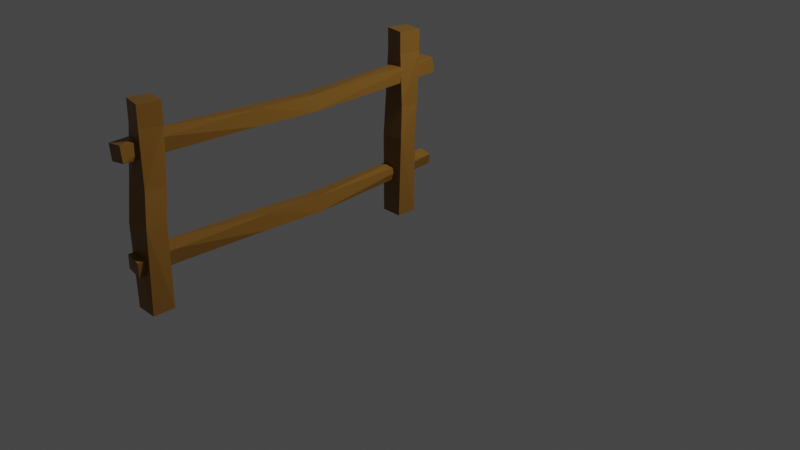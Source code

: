 # Source: fenceupdated.blend  (saved by Blender 2.80.75; exported with 4.5.12 LTS)
import bpy
from mathutils import Matrix  # noqa: F401  (used for matrix-valued properties, if any)

bpy.ops.wm.read_factory_settings(use_empty=True)
scene = bpy.context.scene
scene.name = 'Scene'

# ---- collections
col_collection = bpy.data.collections.new('Collection'); scene.collection.children.link(col_collection)

# ---- materials (node trees are filled in below, after node groups)
mat_material = bpy.data.materials.new('Material')
mat_material.alpha_threshold = 0.0
mat_material.use_transparent_shadow = False
mat_material.line_color = (0.0, 0.0, 0.0, 1.0)

# ---- material node trees
mat_material.use_nodes = True; mat_material.node_tree.nodes.clear()
_N = mat_material.node_tree.nodes; _L = mat_material.node_tree.links
n0 = _N.new('ShaderNodeOutputMaterial'); n0.name = 'Material Output'; n0.location = (300, 300)
n1 = _N.new('ShaderNodeBsdfPrincipled'); n1.name = 'Principled BSDF'; n1.location = (10, 300)
n1.distribution = 'GGX'
n1.subsurface_method = 'BURLEY'
n1.inputs[0].default_value = (0.2284, 0.1083, 0.01511, 1.0)
n1.inputs[2].default_value = 0.4
n1.inputs[3].default_value = 1.45
n1.inputs[27].default_value = (0.0, 0.0, 0.0, 1.0)
n1.inputs[28].default_value = 1.0
_L.new(n1.outputs[0], n0.inputs[0])
n0.is_active_output = True

# ---- world
world_world = bpy.data.worlds.new('World'); scene.world = world_world
world_world.use_nodes = True; world_world.node_tree.nodes.clear()
_N = world_world.node_tree.nodes; _L = world_world.node_tree.links
n0 = _N.new('ShaderNodeOutputWorld'); n0.name = 'World Output'; n0.location = (300, 300)
n1 = _N.new('ShaderNodeBackground'); n1.name = 'Background'; n1.location = (10, 300)
n1.inputs[0].default_value = (0.05088, 0.05088, 0.05088, 1.0)
_L.new(n1.outputs[0], n0.inputs[0])
n0.is_active_output = True
world_world.color = (0.05088, 0.05088, 0.05088)
world_world.use_sun_shadow = False
world_world.sun_shadow_jitter_overblur = 0.0

# ---- cameras
cam_camera = bpy.data.cameras.new('Camera')
cam_camera.clip_end = 100.0
cam_camera.ortho_scale = 7.314

# ---- lights
light_light = bpy.data.lights.new('Light', 'POINT')
light_light.transmission_factor = 0.0
light_light.energy = 1000.0
light_light.shadow_soft_size = 0.1
light_light.shadow_maximum_resolution = 0.006
light_light.use_absolute_resolution = True

# ---- meshes
me_cube = bpy.data.meshes.new('Cube')
me_cube.from_pydata([(0.8571, 1.128, 0.9858), (1.0, 1.0, -1.0), (1.124, -0.8486, 1.021), (1.0, -1.0, -1.0), (-1.124, 0.8486, 0.9785), (-1.0, 1.0, -1.0), (-0.8571, -1.128, 1.014), (-1.0, -1.0, -1.0), (0.6857, 1.545, 1.739), (0.8015, -0.4359, 1.806), (-1.307, 1.41, 1.71), (-1.191, -0.571, 1.776), (0.6203, 1.868, 3.036), (0.2447, -0.09403, 3.048), (-1.342, 2.257, 3.017), (-1.717, 0.2944, 3.029), (0.5618, 1.925, 3.552), (0.1862, -0.03731, 3.564), (-1.4, 2.314, 3.533), (-1.776, 0.3511, 3.545), (-0.7948, 0.1569, 3.555), (0.374, 0.9439, 3.558), (-1.588, 1.332, 3.539), (-0.4193, 2.119, 3.542), (-0.6071, 1.138, 3.548), (0.8571, -25.35, 0.9858), (1.0, -25.48, -1.0), (1.124, -27.33, 1.021), (1.0, -27.48, -1.0), (-1.124, -25.63, 0.9785), (-1.0, -25.48, -1.0), (-0.8571, -27.61, 1.014), (-1.0, -27.48, -1.0), (0.6857, -24.94, 1.739), (0.8015, -26.92, 1.806), (-1.307, -25.07, 1.71), (-1.191, -27.05, 1.776), (0.6203, -24.61, 3.036), (0.2447, -26.58, 3.048), (-1.342, -24.23, 3.017), (-1.717, -26.19, 3.029), (0.5618, -24.56, 3.552), (0.1862, -26.52, 3.564), (-1.4, -24.17, 3.533), (-1.776, -26.13, 3.545), (-0.7948, -26.33, 3.555), (0.374, -25.54, 3.558), (-1.588, -25.15, 3.539), (-0.4193, -24.36, 3.542), (-0.6071, -25.34, 3.548), (0.3461, -10.18, 2.693), (0.4489, 3.701, 2.754), (0.538, -10.21, 2.315), (0.4489, 3.924, 2.374), (-1.078, -10.1, 2.64), (-0.9892, 3.701, 2.754), (-0.8864, -10.13, 2.263), (-0.9892, 3.924, 2.374), (0.2229, -15.49, 2.739), (0.3062, -15.74, 2.36), (-1.21, -15.27, 2.715), (-1.127, -15.52, 2.336), (0.1759, -24.59, 2.744), (-0.09418, -24.46, 2.371), (-1.235, -24.5, 2.819), (-1.505, -24.37, 2.446), (-0.08251, -28.06, 2.799), (0.0951, -28.03, 2.42), (-1.508, -28.14, 2.748), (-1.331, -28.11, 2.369), (-0.6179, -28.07, 2.394), (0.006296, -28.05, 2.609), (-1.42, -28.13, 2.558), (-0.7955, -28.1, 2.773), (-0.7067, -28.09, 2.584), (0.5131, -10.16, 0.2493), (0.2369, 3.728, 0.222), (0.7056, -10.19, -0.1279), (-0.07441, 3.974, -0.0625), (-0.913, -10.12, 0.1965), (-0.8545, 3.65, 0.3043), (-0.7204, -10.14, -0.1807), (-1.166, 3.896, 0.01977), (0.527, -15.47, 0.2958), (0.6165, -15.71, -0.0834), (-0.9111, -15.29, 0.2714), (-0.8215, -15.53, -0.1078), (0.7149, -24.57, 0.3011), (0.4415, -24.44, -0.07225), (-0.6978, -24.52, 0.3758), (-0.9712, -24.39, 0.002386), (0.7661, -28.18, 0.2896), (0.4926, -28.05, -0.0838), (-0.6467, -28.13, 0.3642), (-0.9201, -28.0, -0.009161), (-0.2137, -28.02, -0.04648), (0.6294, -28.11, 0.1029), (-0.7834, -28.06, 0.1775), (0.05972, -28.15, 0.3269), (-0.077, -28.09, 0.1402)], [], [(0, 4, 10, 8), (3, 2, 6, 7), (7, 6, 4, 5), (5, 1, 3, 7), (1, 0, 2, 3), (5, 4, 0, 1), (10, 11, 15, 14), (6, 2, 9, 11), (4, 6, 11, 10), (2, 0, 8, 9), (12, 14, 18, 23, 16), (11, 9, 13, 15), (8, 10, 14, 12), (9, 8, 12, 13), (24, 22, 19, 20), (13, 12, 16, 21, 17), (14, 15, 19, 22, 18), (15, 13, 17, 20, 19), (21, 24, 20, 17), (16, 23, 24, 21), (23, 18, 22, 24), (25, 29, 35, 33), (28, 27, 31, 32), (32, 31, 29, 30), (30, 26, 28, 32), (26, 25, 27, 28), (30, 29, 25, 26), (35, 36, 40, 39), (31, 27, 34, 36), (29, 31, 36, 35), (27, 25, 33, 34), (37, 39, 43, 48, 41), (36, 34, 38, 40), (33, 35, 39, 37), (34, 33, 37, 38), (49, 47, 44, 45), (38, 37, 41, 46, 42), (39, 40, 44, 47, 43), (40, 38, 42, 45, 44), (46, 49, 45, 42), (41, 48, 49, 46), (48, 43, 47, 49), (50, 54, 60, 58), (53, 52, 56, 57), (57, 56, 54, 55), (55, 51, 53, 57), (51, 50, 52, 53), (55, 54, 50, 51), (60, 61, 65, 64), (56, 52, 59, 61), (54, 56, 61, 60), (52, 50, 58, 59), (62, 64, 68, 73, 66), (61, 59, 63, 65), (58, 60, 64, 62), (59, 58, 62, 63), (74, 72, 69, 70), (63, 62, 66, 71, 67), (64, 65, 69, 72, 68), (65, 63, 67, 70, 69), (71, 74, 70, 67), (66, 73, 74, 71), (73, 68, 72, 74), (75, 79, 85, 83), (78, 77, 81, 82), (82, 81, 79, 80), (80, 76, 78, 82), (76, 75, 77, 78), (80, 79, 75, 76), (85, 86, 90, 89), (81, 77, 84, 86), (79, 81, 86, 85), (77, 75, 83, 84), (87, 89, 93, 98, 91), (86, 84, 88, 90), (83, 85, 89, 87), (84, 83, 87, 88), (99, 97, 94, 95), (88, 87, 91, 96, 92), (89, 90, 94, 97, 93), (90, 88, 92, 95, 94), (96, 99, 95, 92), (91, 98, 99, 96), (98, 93, 97, 99)])
_uv = me_cube.uv_layers.new(name='UVMap')
_uv.uv.foreach_set('vector', [0.875, 0.75, 0.875, 0.5, 0.875, 0.5, 0.875, 0.75, 0.375, 0.25, 0.625, 0.25, 0.625, 0.5, 0.375, 0.5, 0.375, 0.5, 0.625, 0.5, 0.625, 0.75, 0.375, 0.75, 0.375, 0.75, 0.625, 0.75, 0.625, 1.0, 0.375, 1.0, 0.125, 0.5, 0.375, 0.5, 0.375, 0.75, 0.125, 0.75, 0.625, 0.5, 0.875, 0.5, 0.875, 0.75, 0.625, 0.75, 0.625, 0.75, 0.625, 0.5, 0.625, 0.5, 0.625, 0.75, 0.625, 0.5, 0.625, 0.25, 0.625, 0.25, 0.625, 0.5, 0.625, 0.75, 0.625, 0.5, 0.625, 0.5, 0.625, 0.75, 0.375, 0.75, 0.375, 0.5, 0.375, 0.5, 0.375, 0.75, 0.875, 0.75, 0.875, 0.5, 0.875, 0.5, 0.875, 0.625, 0.875, 0.75, 0.625, 0.5, 0.625, 0.25, 0.625, 0.25, 0.625, 0.5, 0.875, 0.75, 0.875, 0.5, 0.875, 0.5, 0.875, 0.75, 0.375, 0.75, 0.375, 0.5, 0.375, 0.5, 0.375, 0.75, 0.5, 0.125, 0.625, 0.125, 0.625, 0.25, 0.5, 0.25, 0.375, 0.75, 0.375, 0.5, 0.375, 0.5, 0.375, 0.625, 0.375, 0.75, 0.625, 0.75, 0.625, 0.5, 0.625, 0.5, 0.625, 0.625, 0.625, 0.75, 0.625, 0.5, 0.625, 0.25, 0.625, 0.25, 0.625, 0.375, 0.625, 0.5, 0.375, 0.125, 0.5, 0.125, 0.5, 0.25, 0.375, 0.25, 0.375, 0.0, 0.5, 0.0, 0.5, 0.125, 0.375, 0.125, 0.5, 0.0, 0.625, 0.0, 0.625, 0.125, 0.5, 0.125, 0.875, 0.75, 0.875, 0.5, 0.875, 0.5, 0.875, 0.75, 0.375, 0.25, 0.625, 0.25, 0.625, 0.5, 0.375, 0.5, 0.375, 0.5, 0.625, 0.5, 0.625, 0.75, 0.375, 0.75, 0.375, 0.75, 0.625, 0.75, 0.625, 1.0, 0.375, 1.0, 0.125, 0.5, 0.375, 0.5, 0.375, 0.75, 0.125, 0.75, 0.625, 0.5, 0.875, 0.5, 0.875, 0.75, 0.625, 0.75, 0.625, 0.75, 0.625, 0.5, 0.625, 0.5, 0.625, 0.75, 0.625, 0.5, 0.625, 0.25, 0.625, 0.25, 0.625, 0.5, 0.625, 0.75, 0.625, 0.5, 0.625, 0.5, 0.625, 0.75, 0.375, 0.75, 0.375, 0.5, 0.375, 0.5, 0.375, 0.75, 0.875, 0.75, 0.875, 0.5, 0.875, 0.5, 0.875, 0.625, 0.875, 0.75, 0.625, 0.5, 0.625, 0.25, 0.625, 0.25, 0.625, 0.5, 0.875, 0.75, 0.875, 0.5, 0.875, 0.5, 0.875, 0.75, 0.375, 0.75, 0.375, 0.5, 0.375, 0.5, 0.375, 0.75, 0.5, 0.125, 0.625, 0.125, 0.625, 0.25, 0.5, 0.25, 0.375, 0.75, 0.375, 0.5, 0.375, 0.5, 0.375, 0.625, 0.375, 0.75, 0.625, 0.75, 0.625, 0.5, 0.625, 0.5, 0.625, 0.625, 0.625, 0.75, 0.625, 0.5, 0.625, 0.25, 0.625, 0.25, 0.625, 0.375, 0.625, 0.5, 0.375, 0.125, 0.5, 0.125, 0.5, 0.25, 0.375, 0.25, 0.375, 0.0, 0.5, 0.0, 0.5, 0.125, 0.375, 0.125, 0.5, 0.0, 0.625, 0.0, 0.625, 0.125, 0.5, 0.125, 0.875, 0.75, 0.875, 0.5, 0.875, 0.5, 0.875, 0.75, 0.375, 0.25, 0.625, 0.25, 0.625, 0.5, 0.375, 0.5, 0.375, 0.5, 0.625, 0.5, 0.625, 0.75, 0.375, 0.75, 0.375, 0.75, 0.625, 0.75, 0.625, 1.0, 0.375, 1.0, 0.125, 0.5, 0.375, 0.5, 0.375, 0.75, 0.125, 0.75, 0.625, 0.5, 0.875, 0.5, 0.875, 0.75, 0.625, 0.75, 0.625, 0.75, 0.625, 0.5, 0.625, 0.5, 0.625, 0.75, 0.625, 0.5, 0.625, 0.25, 0.625, 0.25, 0.625, 0.5, 0.625, 0.75, 0.625, 0.5, 0.625, 0.5, 0.625, 0.75, 0.375, 0.75, 0.375, 0.5, 0.375, 0.5, 0.375, 0.75, 0.875, 0.75, 0.875, 0.5, 0.875, 0.5, 0.875, 0.625, 0.875, 0.75, 0.625, 0.5, 0.625, 0.25, 0.625, 0.25, 0.625, 0.5, 0.875, 0.75, 0.875, 0.5, 0.875, 0.5, 0.875, 0.75, 0.375, 0.75, 0.375, 0.5, 0.375, 0.5, 0.375, 0.75, 0.5, 0.125, 0.625, 0.125, 0.625, 0.25, 0.5, 0.25, 0.375, 0.75, 0.375, 0.5, 0.375, 0.5, 0.375, 0.625, 0.375, 0.75, 0.625, 0.75, 0.625, 0.5, 0.625, 0.5, 0.625, 0.625, 0.625, 0.75, 0.625, 0.5, 0.625, 0.25, 0.625, 0.25, 0.625, 0.375, 0.625, 0.5, 0.375, 0.125, 0.5, 0.125, 0.5, 0.25, 0.375, 0.25, 0.375, 0.0, 0.5, 0.0, 0.5, 0.125, 0.375, 0.125, 0.5, 0.0, 0.625, 0.0, 0.625, 0.125, 0.5, 0.125, 0.875, 0.75, 0.875, 0.5, 0.875, 0.5, 0.875, 0.75, 0.375, 0.25, 0.625, 0.25, 0.625, 0.5, 0.375, 0.5, 0.375, 0.5, 0.625, 0.5, 0.625, 0.75, 0.375, 0.75, 0.375, 0.75, 0.625, 0.75, 0.625, 1.0, 0.375, 1.0, 0.125, 0.5, 0.375, 0.5, 0.375, 0.75, 0.125, 0.75, 0.625, 0.5, 0.875, 0.5, 0.875, 0.75, 0.625, 0.75, 0.625, 0.75, 0.625, 0.5, 0.625, 0.5, 0.625, 0.75, 0.625, 0.5, 0.625, 0.25, 0.625, 0.25, 0.625, 0.5, 0.625, 0.75, 0.625, 0.5, 0.625, 0.5, 0.625, 0.75, 0.375, 0.75, 0.375, 0.5, 0.375, 0.5, 0.375, 0.75, 0.875, 0.75, 0.875, 0.5, 0.875, 0.5, 0.875, 0.625, 0.875, 0.75, 0.625, 0.5, 0.625, 0.25, 0.625, 0.25, 0.625, 0.5, 0.875, 0.75, 0.875, 0.5, 0.875, 0.5, 0.875, 0.75, 0.375, 0.75, 0.375, 0.5, 0.375, 0.5, 0.375, 0.75, 0.5, 0.125, 0.625, 0.125, 0.625, 0.25, 0.5, 0.25, 0.375, 0.75, 0.375, 0.5, 0.375, 0.5, 0.375, 0.625, 0.375, 0.75, 0.625, 0.75, 0.625, 0.5, 0.625, 0.5, 0.625, 0.625, 0.625, 0.75, 0.625, 0.5, 0.625, 0.25, 0.625, 0.25, 0.625, 0.375, 0.625, 0.5, 0.375, 0.125, 0.5, 0.125, 0.5, 0.25, 0.375, 0.25, 0.375, 0.0, 0.5, 0.0, 0.5, 0.125, 0.375, 0.125, 0.5, 0.0, 0.625, 0.0, 0.625, 0.125, 0.5, 0.125])
me_cube.materials.append(mat_material)
me_cube.use_remesh_preserve_volume = False
me_cube.use_remesh_preserve_attributes = False
me_cube.use_mirror_vertex_groups = False
me_cube.update()

# ---- objects
ob_cube = bpy.data.objects.new('Cube', me_cube)
ob_light = bpy.data.objects.new('Light', light_light)
ob_camera = bpy.data.objects.new('Camera', cam_camera)

# ---- transforms, parenting, visibility, modifiers, constraints
ob_cube.location = (0.0, 0.0, 0.5126)
ob_cube.scale = (0.1089, 0.1068, 0.4034)
ob_cube.lock_rotations_4d = False
ob_cube.empty_display_type = 'ARROWS'
ob_cube.lineart.crease_threshold = 0.0
ob_light.location = (4.076, 1.005, 5.904)
ob_light.rotation_euler = (0.6503, 0.05522, 1.866)
ob_light.lock_rotations_4d = False
ob_light.empty_display_type = 'ARROWS'
ob_light.color = (0.0, 0.0, 0.0, 0.0)
ob_light.lineart.crease_threshold = 0.0
ob_camera.location = (7.359, -6.926, 4.958)
ob_camera.rotation_euler = (1.109, 0.0, 0.8149)
ob_camera.lock_rotations_4d = False
ob_camera.empty_display_type = 'ARROWS'
ob_camera.color = (0.0, 0.0, 0.0, 0.0)
ob_camera.display_type = 'WIRE'
ob_camera.lineart.crease_threshold = 0.0

# ---- collection membership
col_collection.objects.link(ob_cube)
col_collection.objects.link(ob_light)
col_collection.objects.link(ob_camera)

# ---- scene / render settings (as saved in the file)
scene.camera = ob_camera
scene.frame_start = 1; scene.frame_end = 250; scene.frame_set(1)
scene.render.engine = 'BLENDER_EEVEE_NEXT'
scene.cycles.use_denoising = False
scene.cycles.samples = 128
scene.cycles.sampling_pattern = 'TABULATED_SOBOL'
scene.cycles.use_adaptive_sampling = False
scene.cycles.use_light_tree = False
scene.view_settings.view_transform = 'Filmic'
bpy.context.view_layer.update()
